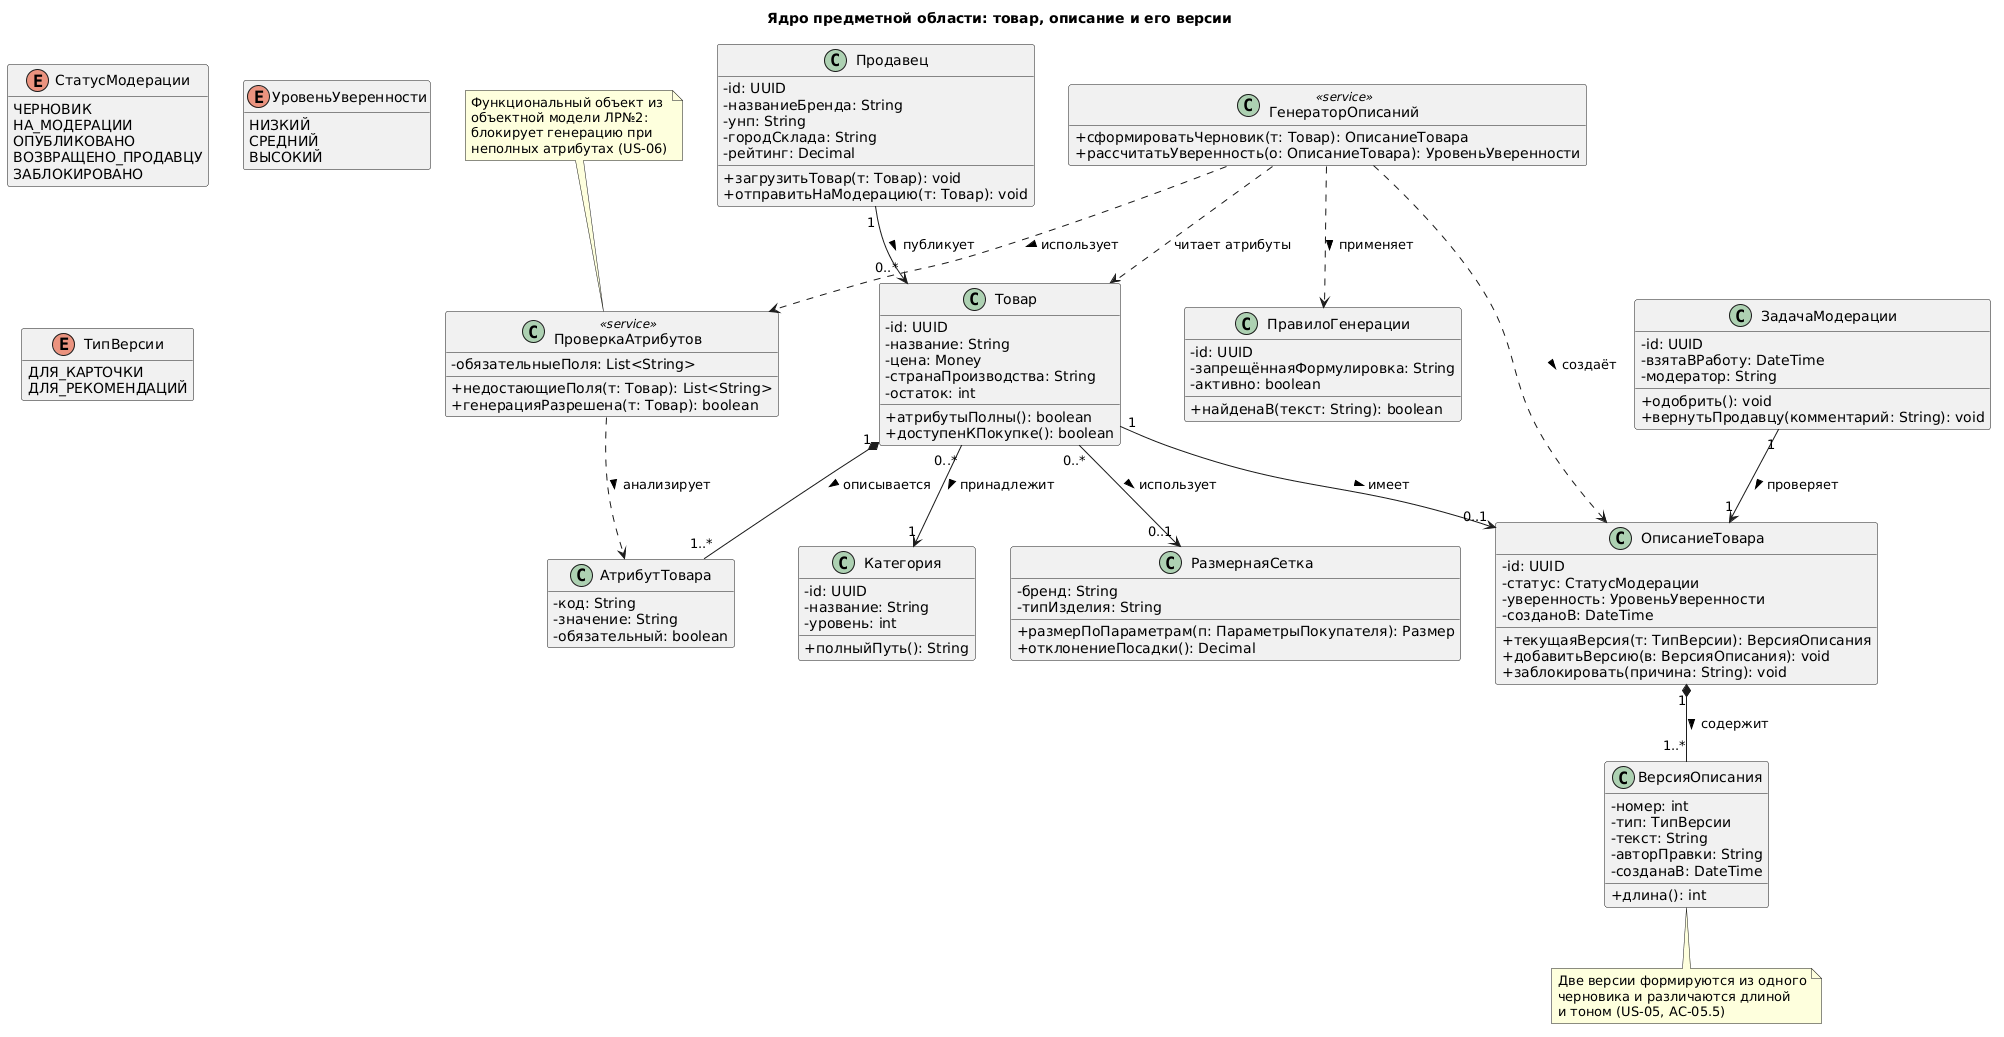

The diagram above was rendered by PlantUML. Its source (embedded in the PNG):
@startuml
' Задание 2. Диаграмма классов: ядро предметной области
title Ядро предметной области: товар, описание и его версии

skinparam backgroundColor #FFFFFF
skinparam shadowing false
skinparam classAttributeIconSize 0
hide empty members

enum СтатусМодерации {
  ЧЕРНОВИК
  НА_МОДЕРАЦИИ
  ОПУБЛИКОВАНО
  ВОЗВРАЩЕНО_ПРОДАВЦУ
  ЗАБЛОКИРОВАНО
}

enum УровеньУверенности {
  НИЗКИЙ
  СРЕДНИЙ
  ВЫСОКИЙ
}

enum ТипВерсии {
  ДЛЯ_КАРТОЧКИ
  ДЛЯ_РЕКОМЕНДАЦИЙ
}

class Продавец {
  - id: UUID
  - названиеБренда: String
  - унп: String
  - городСклада: String
  - рейтинг: Decimal
  + загрузитьТовар(т: Товар): void
  + отправитьНаМодерацию(т: Товар): void
}

class Товар {
  - id: UUID
  - название: String
  - цена: Money
  - странаПроизводства: String
  - остаток: int
  + атрибутыПолны(): boolean
  + доступенКПокупке(): boolean
}

class Категория {
  - id: UUID
  - название: String
  - уровень: int
  + полныйПуть(): String
}

class АтрибутТовара {
  - код: String
  - значение: String
  - обязательный: boolean
}

class РазмернаяСетка {
  - бренд: String
  - типИзделия: String
  + размерПоПараметрам(п: ПараметрыПокупателя): Размер
  + отклонениеПосадки(): Decimal
}

class ОписаниеТовара {
  - id: UUID
  - статус: СтатусМодерации
  - уверенность: УровеньУверенности
  - созданоВ: DateTime
  + текущаяВерсия(т: ТипВерсии): ВерсияОписания
  + добавитьВерсию(в: ВерсияОписания): void
  + заблокировать(причина: String): void
}

class ВерсияОписания {
  - номер: int
  - тип: ТипВерсии
  - текст: String
  - авторПравки: String
  - созданаВ: DateTime
  + длина(): int
}

class ГенераторОписаний <<service>> {
  + сформироватьЧерновик(т: Товар): ОписаниеТовара
  + рассчитатьУверенность(о: ОписаниеТовара): УровеньУверенности
}

class ПроверкаАтрибутов <<service>> {
  - обязательныеПоля: List<String>
  + недостающиеПоля(т: Товар): List<String>
  + генерацияРазрешена(т: Товар): boolean
}

class ПравилоГенерации {
  - id: UUID
  - запрещённаяФормулировка: String
  - активно: boolean
  + найденаВ(текст: String): boolean
}

class ЗадачаМодерации {
  - id: UUID
  - взятаВРаботу: DateTime
  - модератор: String
  + одобрить(): void
  + вернутьПродавцу(комментарий: String): void
}

Продавец "1" --> "0..*" Товар : публикует >
Товар "0..*" --> "1" Категория : принадлежит >
Товар "1" *-- "1..*" АтрибутТовара : описывается >
Товар "0..*" --> "0..1" РазмернаяСетка : использует >
Товар "1" --> "0..1" ОписаниеТовара : имеет >
ОписаниеТовара "1" *-- "1..*" ВерсияОписания : содержит >
ГенераторОписаний ..> Товар : читает атрибуты
ГенераторОписаний ..> ОписаниеТовара : создаёт >
ГенераторОписаний ..> ПроверкаАтрибутов : использует >
ПроверкаАтрибутов ..> АтрибутТовара : анализирует >
ГенераторОписаний ..> ПравилоГенерации : применяет >
ЗадачаМодерации "1" --> "1" ОписаниеТовара : проверяет >

note top of ПроверкаАтрибутов
  Функциональный объект из
  объектной модели ЛР№2:
  блокирует генерацию при
  неполных атрибутах (US-06)
end note

note bottom of ВерсияОписания
  Две версии формируются из одного
  черновика и различаются длиной
  и тоном (US-05, AC-05.5)
end note
@enduml